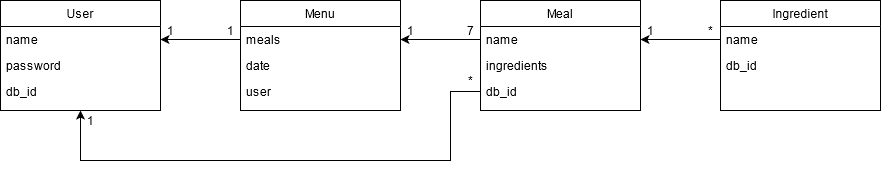

The diagram above was exported from draw.io. Its source (the exported page's mxGraphModel, read from the mxfile embedded in the PNG):
<mxGraphModel dx="1185" dy="659" grid="1" gridSize="10" guides="1" tooltips="1" connect="1" arrows="1" fold="1" page="1" pageScale="1" pageWidth="827" pageHeight="1169" math="0" shadow="0">
  <root>
    <mxCell id="WIyWlLk6GJQsqaUBKTNV-0" />
    <mxCell id="WIyWlLk6GJQsqaUBKTNV-1" parent="WIyWlLk6GJQsqaUBKTNV-0" />
    <mxCell id="zkfFHV4jXpPFQw0GAbJ--0" value="Meal" style="swimlane;fontStyle=0;align=center;verticalAlign=top;childLayout=stackLayout;horizontal=1;startSize=26;horizontalStack=0;resizeParent=1;resizeLast=0;collapsible=1;marginBottom=0;rounded=0;shadow=0;strokeWidth=1;" parent="WIyWlLk6GJQsqaUBKTNV-1" vertex="1">
      <mxGeometry x="520" y="90" width="160" height="110" as="geometry">
        <mxRectangle x="230" y="140" width="160" height="26" as="alternateBounds" />
      </mxGeometry>
    </mxCell>
    <mxCell id="zkfFHV4jXpPFQw0GAbJ--1" value="name" style="text;align=left;verticalAlign=top;spacingLeft=4;spacingRight=4;overflow=hidden;rotatable=0;points=[[0,0.5],[1,0.5]];portConstraint=eastwest;" parent="zkfFHV4jXpPFQw0GAbJ--0" vertex="1">
      <mxGeometry y="26" width="160" height="26" as="geometry" />
    </mxCell>
    <mxCell id="zkfFHV4jXpPFQw0GAbJ--2" value="ingredients" style="text;align=left;verticalAlign=top;spacingLeft=4;spacingRight=4;overflow=hidden;rotatable=0;points=[[0,0.5],[1,0.5]];portConstraint=eastwest;rounded=0;shadow=0;html=0;" parent="zkfFHV4jXpPFQw0GAbJ--0" vertex="1">
      <mxGeometry y="52" width="160" height="26" as="geometry" />
    </mxCell>
    <mxCell id="zkfFHV4jXpPFQw0GAbJ--3" value="db_id" style="text;align=left;verticalAlign=top;spacingLeft=4;spacingRight=4;overflow=hidden;rotatable=0;points=[[0,0.5],[1,0.5]];portConstraint=eastwest;rounded=0;shadow=0;html=0;" parent="zkfFHV4jXpPFQw0GAbJ--0" vertex="1">
      <mxGeometry y="78" width="160" height="26" as="geometry" />
    </mxCell>
    <mxCell id="zkfFHV4jXpPFQw0GAbJ--17" value="Menu" style="swimlane;fontStyle=0;align=center;verticalAlign=top;childLayout=stackLayout;horizontal=1;startSize=26;horizontalStack=0;resizeParent=1;resizeLast=0;collapsible=1;marginBottom=0;rounded=0;shadow=0;strokeWidth=1;" parent="WIyWlLk6GJQsqaUBKTNV-1" vertex="1">
      <mxGeometry x="280" y="90" width="160" height="110" as="geometry">
        <mxRectangle x="550" y="140" width="160" height="26" as="alternateBounds" />
      </mxGeometry>
    </mxCell>
    <mxCell id="zkfFHV4jXpPFQw0GAbJ--18" value="meals" style="text;align=left;verticalAlign=top;spacingLeft=4;spacingRight=4;overflow=hidden;rotatable=0;points=[[0,0.5],[1,0.5]];portConstraint=eastwest;" parent="zkfFHV4jXpPFQw0GAbJ--17" vertex="1">
      <mxGeometry y="26" width="160" height="26" as="geometry" />
    </mxCell>
    <mxCell id="zkfFHV4jXpPFQw0GAbJ--19" value="date" style="text;align=left;verticalAlign=top;spacingLeft=4;spacingRight=4;overflow=hidden;rotatable=0;points=[[0,0.5],[1,0.5]];portConstraint=eastwest;rounded=0;shadow=0;html=0;" parent="zkfFHV4jXpPFQw0GAbJ--17" vertex="1">
      <mxGeometry y="52" width="160" height="26" as="geometry" />
    </mxCell>
    <mxCell id="zkfFHV4jXpPFQw0GAbJ--20" value="user" style="text;align=left;verticalAlign=top;spacingLeft=4;spacingRight=4;overflow=hidden;rotatable=0;points=[[0,0.5],[1,0.5]];portConstraint=eastwest;rounded=0;shadow=0;html=0;" parent="zkfFHV4jXpPFQw0GAbJ--17" vertex="1">
      <mxGeometry y="78" width="160" height="26" as="geometry" />
    </mxCell>
    <mxCell id="kzA9XqytBmcPkt-w4od0-0" value="User" style="swimlane;fontStyle=0;align=center;verticalAlign=top;childLayout=stackLayout;horizontal=1;startSize=26;horizontalStack=0;resizeParent=1;resizeLast=0;collapsible=1;marginBottom=0;rounded=0;shadow=0;strokeWidth=1;" vertex="1" parent="WIyWlLk6GJQsqaUBKTNV-1">
      <mxGeometry x="40" y="90" width="160" height="110" as="geometry">
        <mxRectangle x="230" y="140" width="160" height="26" as="alternateBounds" />
      </mxGeometry>
    </mxCell>
    <mxCell id="kzA9XqytBmcPkt-w4od0-1" value="name" style="text;align=left;verticalAlign=top;spacingLeft=4;spacingRight=4;overflow=hidden;rotatable=0;points=[[0,0.5],[1,0.5]];portConstraint=eastwest;" vertex="1" parent="kzA9XqytBmcPkt-w4od0-0">
      <mxGeometry y="26" width="160" height="26" as="geometry" />
    </mxCell>
    <mxCell id="kzA9XqytBmcPkt-w4od0-2" value="password" style="text;align=left;verticalAlign=top;spacingLeft=4;spacingRight=4;overflow=hidden;rotatable=0;points=[[0,0.5],[1,0.5]];portConstraint=eastwest;rounded=0;shadow=0;html=0;" vertex="1" parent="kzA9XqytBmcPkt-w4od0-0">
      <mxGeometry y="52" width="160" height="26" as="geometry" />
    </mxCell>
    <mxCell id="kzA9XqytBmcPkt-w4od0-3" value="db_id" style="text;align=left;verticalAlign=top;spacingLeft=4;spacingRight=4;overflow=hidden;rotatable=0;points=[[0,0.5],[1,0.5]];portConstraint=eastwest;rounded=0;shadow=0;html=0;" vertex="1" parent="kzA9XqytBmcPkt-w4od0-0">
      <mxGeometry y="78" width="160" height="26" as="geometry" />
    </mxCell>
    <mxCell id="kzA9XqytBmcPkt-w4od0-6" value="Ingredient" style="swimlane;fontStyle=0;align=center;verticalAlign=top;childLayout=stackLayout;horizontal=1;startSize=26;horizontalStack=0;resizeParent=1;resizeLast=0;collapsible=1;marginBottom=0;rounded=0;shadow=0;strokeWidth=1;" vertex="1" parent="WIyWlLk6GJQsqaUBKTNV-1">
      <mxGeometry x="760" y="90" width="160" height="110" as="geometry">
        <mxRectangle x="230" y="140" width="160" height="26" as="alternateBounds" />
      </mxGeometry>
    </mxCell>
    <mxCell id="kzA9XqytBmcPkt-w4od0-7" value="name" style="text;align=left;verticalAlign=top;spacingLeft=4;spacingRight=4;overflow=hidden;rotatable=0;points=[[0,0.5],[1,0.5]];portConstraint=eastwest;" vertex="1" parent="kzA9XqytBmcPkt-w4od0-6">
      <mxGeometry y="26" width="160" height="26" as="geometry" />
    </mxCell>
    <mxCell id="kzA9XqytBmcPkt-w4od0-9" value="db_id" style="text;align=left;verticalAlign=top;spacingLeft=4;spacingRight=4;overflow=hidden;rotatable=0;points=[[0,0.5],[1,0.5]];portConstraint=eastwest;rounded=0;shadow=0;html=0;" vertex="1" parent="kzA9XqytBmcPkt-w4od0-6">
      <mxGeometry y="52" width="160" height="26" as="geometry" />
    </mxCell>
    <mxCell id="kzA9XqytBmcPkt-w4od0-10" style="edgeStyle=orthogonalEdgeStyle;rounded=0;orthogonalLoop=1;jettySize=auto;html=1;exitX=0;exitY=0.5;exitDx=0;exitDy=0;entryX=1;entryY=0.5;entryDx=0;entryDy=0;" edge="1" parent="WIyWlLk6GJQsqaUBKTNV-1" source="zkfFHV4jXpPFQw0GAbJ--18" target="kzA9XqytBmcPkt-w4od0-1">
      <mxGeometry relative="1" as="geometry" />
    </mxCell>
    <mxCell id="kzA9XqytBmcPkt-w4od0-11" style="edgeStyle=orthogonalEdgeStyle;rounded=0;orthogonalLoop=1;jettySize=auto;html=1;exitX=0;exitY=0.5;exitDx=0;exitDy=0;entryX=1;entryY=0.5;entryDx=0;entryDy=0;" edge="1" parent="WIyWlLk6GJQsqaUBKTNV-1" source="zkfFHV4jXpPFQw0GAbJ--1" target="zkfFHV4jXpPFQw0GAbJ--18">
      <mxGeometry relative="1" as="geometry" />
    </mxCell>
    <mxCell id="kzA9XqytBmcPkt-w4od0-12" style="edgeStyle=orthogonalEdgeStyle;rounded=0;orthogonalLoop=1;jettySize=auto;html=1;exitX=0;exitY=0.5;exitDx=0;exitDy=0;entryX=1;entryY=0.5;entryDx=0;entryDy=0;" edge="1" parent="WIyWlLk6GJQsqaUBKTNV-1" source="kzA9XqytBmcPkt-w4od0-7" target="zkfFHV4jXpPFQw0GAbJ--1">
      <mxGeometry relative="1" as="geometry" />
    </mxCell>
    <mxCell id="kzA9XqytBmcPkt-w4od0-13" value="1" style="text;html=1;align=center;verticalAlign=middle;resizable=0;points=[];autosize=1;strokeColor=none;" vertex="1" parent="WIyWlLk6GJQsqaUBKTNV-1">
      <mxGeometry x="200" y="110" width="20" height="20" as="geometry" />
    </mxCell>
    <mxCell id="kzA9XqytBmcPkt-w4od0-15" value="1" style="text;html=1;align=center;verticalAlign=middle;resizable=0;points=[];autosize=1;strokeColor=none;" vertex="1" parent="WIyWlLk6GJQsqaUBKTNV-1">
      <mxGeometry x="260" y="110" width="20" height="20" as="geometry" />
    </mxCell>
    <mxCell id="kzA9XqytBmcPkt-w4od0-16" value="1" style="text;html=1;align=center;verticalAlign=middle;resizable=0;points=[];autosize=1;strokeColor=none;" vertex="1" parent="WIyWlLk6GJQsqaUBKTNV-1">
      <mxGeometry x="440" y="110" width="20" height="20" as="geometry" />
    </mxCell>
    <mxCell id="kzA9XqytBmcPkt-w4od0-17" value="7" style="text;html=1;align=center;verticalAlign=middle;resizable=0;points=[];autosize=1;strokeColor=none;" vertex="1" parent="WIyWlLk6GJQsqaUBKTNV-1">
      <mxGeometry x="500" y="110" width="20" height="20" as="geometry" />
    </mxCell>
    <mxCell id="kzA9XqytBmcPkt-w4od0-18" value="1" style="text;html=1;align=center;verticalAlign=middle;resizable=0;points=[];autosize=1;strokeColor=none;" vertex="1" parent="WIyWlLk6GJQsqaUBKTNV-1">
      <mxGeometry x="680" y="110" width="20" height="20" as="geometry" />
    </mxCell>
    <mxCell id="kzA9XqytBmcPkt-w4od0-19" value="*" style="text;html=1;align=center;verticalAlign=middle;resizable=0;points=[];autosize=1;strokeColor=none;" vertex="1" parent="WIyWlLk6GJQsqaUBKTNV-1">
      <mxGeometry x="740" y="110" width="20" height="20" as="geometry" />
    </mxCell>
    <mxCell id="kzA9XqytBmcPkt-w4od0-22" style="edgeStyle=orthogonalEdgeStyle;rounded=0;orthogonalLoop=1;jettySize=auto;html=1;exitX=0;exitY=0.5;exitDx=0;exitDy=0;entryX=0.5;entryY=1;entryDx=0;entryDy=0;" edge="1" parent="WIyWlLk6GJQsqaUBKTNV-1" source="zkfFHV4jXpPFQw0GAbJ--3" target="kzA9XqytBmcPkt-w4od0-0">
      <mxGeometry relative="1" as="geometry">
        <mxPoint x="120" y="250" as="targetPoint" />
        <Array as="points">
          <mxPoint x="490" y="181" />
          <mxPoint x="490" y="250" />
          <mxPoint x="120" y="250" />
        </Array>
      </mxGeometry>
    </mxCell>
    <mxCell id="kzA9XqytBmcPkt-w4od0-23" value="1" style="text;html=1;align=center;verticalAlign=middle;resizable=0;points=[];autosize=1;strokeColor=none;" vertex="1" parent="WIyWlLk6GJQsqaUBKTNV-1">
      <mxGeometry x="120" y="200" width="20" height="20" as="geometry" />
    </mxCell>
    <mxCell id="kzA9XqytBmcPkt-w4od0-24" value="*" style="text;html=1;align=center;verticalAlign=middle;resizable=0;points=[];autosize=1;strokeColor=none;" vertex="1" parent="WIyWlLk6GJQsqaUBKTNV-1">
      <mxGeometry x="500" y="160" width="20" height="20" as="geometry" />
    </mxCell>
  </root>
</mxGraphModel>